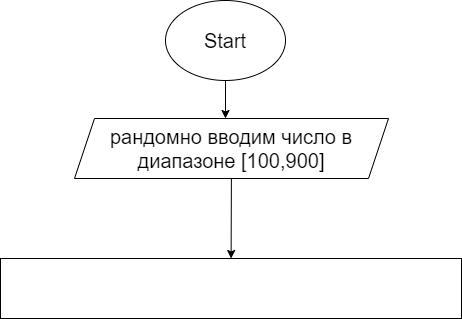

The diagram above was exported from draw.io. Its source (the exported page's mxGraphModel, read from the mxfile embedded in the PNG):
<mxGraphModel dx="1252" dy="533" grid="0" gridSize="10" guides="1" tooltips="1" connect="1" arrows="1" fold="1" page="0" pageScale="1" pageWidth="827" pageHeight="1169" math="0" shadow="0">
  <root>
    <mxCell id="0" />
    <mxCell id="1" parent="0" />
    <mxCell id="4" value="" style="edgeStyle=none;html=1;fontSize=20;" edge="1" parent="1" source="2">
      <mxGeometry relative="1" as="geometry">
        <mxPoint x="347" y="139" as="targetPoint" />
      </mxGeometry>
    </mxCell>
    <mxCell id="2" value="Start" style="ellipse;whiteSpace=wrap;html=1;fontSize=20;" vertex="1" parent="1">
      <mxGeometry x="287" y="21" width="120" height="80" as="geometry" />
    </mxCell>
    <mxCell id="7" value="" style="edgeStyle=none;html=1;fontSize=20;" edge="1" parent="1" source="5" target="6">
      <mxGeometry relative="1" as="geometry" />
    </mxCell>
    <mxCell id="5" value="рандомно вводим число в диапазоне [100,900]" style="shape=parallelogram;perimeter=parallelogramPerimeter;whiteSpace=wrap;html=1;fixedSize=1;fontSize=20;" vertex="1" parent="1">
      <mxGeometry x="196" y="139" width="314" height="60" as="geometry" />
    </mxCell>
    <mxCell id="6" value="" style="whiteSpace=wrap;html=1;fontSize=20;" vertex="1" parent="1">
      <mxGeometry x="122" y="279" width="461" height="60" as="geometry" />
    </mxCell>
  </root>
</mxGraphModel>